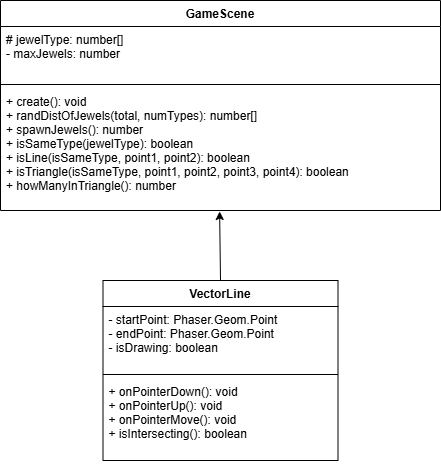

The diagram above was exported from draw.io. Its source (the exported page's mxGraphModel, read from the mxfile embedded in the PNG):
<mxGraphModel dx="1086" dy="497" grid="1" gridSize="10" guides="1" tooltips="1" connect="1" arrows="1" fold="1" page="1" pageScale="1" pageWidth="827" pageHeight="1169" math="0" shadow="0">
  <root>
    <mxCell id="0" />
    <mxCell id="1" parent="0" />
    <mxCell id="2" value="GameScene" style="swimlane;fontStyle=1;align=center;verticalAlign=top;childLayout=stackLayout;horizontal=1;startSize=26;horizontalStack=0;resizeParent=1;resizeParentMax=0;resizeLast=0;collapsible=1;marginBottom=0;" parent="1" vertex="1">
      <mxGeometry x="17" y="260" width="440" height="210" as="geometry" />
    </mxCell>
    <mxCell id="3" value="# jewelType: number[]&#10;- maxJewels: number" style="text;strokeColor=none;fillColor=none;align=left;verticalAlign=top;spacingLeft=4;spacingRight=4;overflow=hidden;rotatable=0;points=[[0,0.5],[1,0.5]];portConstraint=eastwest;" parent="2" vertex="1">
      <mxGeometry y="26" width="440" height="54" as="geometry" />
    </mxCell>
    <mxCell id="4" value="" style="line;strokeWidth=1;fillColor=none;align=left;verticalAlign=middle;spacingTop=-1;spacingLeft=3;spacingRight=3;rotatable=0;labelPosition=right;points=[];portConstraint=eastwest;strokeColor=inherit;" parent="2" vertex="1">
      <mxGeometry y="80" width="440" height="8" as="geometry" />
    </mxCell>
    <mxCell id="5" value="+ create(): void&#10;+ randDistOfJewels(total, numTypes): number[]&#10;+ spawnJewels(): number&#10;+ isSameType(jewelType): boolean&#10;+ isLine(isSameType, point1, point2): boolean&#10;+ isTriangle(isSameType, point1, point2, point3, point4): boolean&#10;+ howManyInTriangle(): number" style="text;strokeColor=none;fillColor=none;align=left;verticalAlign=top;spacingLeft=4;spacingRight=4;overflow=hidden;rotatable=0;points=[[0,0.5],[1,0.5]];portConstraint=eastwest;" parent="2" vertex="1">
      <mxGeometry y="88" width="440" height="122" as="geometry" />
    </mxCell>
    <mxCell id="23" style="edgeStyle=none;html=1;exitX=0.5;exitY=0;exitDx=0;exitDy=0;entryX=0.498;entryY=1.008;entryDx=0;entryDy=0;entryPerimeter=0;" parent="1" source="19" target="5" edge="1">
      <mxGeometry relative="1" as="geometry" />
    </mxCell>
    <mxCell id="19" value="VectorLine" style="swimlane;fontStyle=1;align=center;verticalAlign=top;childLayout=stackLayout;horizontal=1;startSize=26;horizontalStack=0;resizeParent=1;resizeParentMax=0;resizeLast=0;collapsible=1;marginBottom=0;" parent="1" vertex="1">
      <mxGeometry x="119.5" y="540" width="235" height="180" as="geometry" />
    </mxCell>
    <mxCell id="20" value="- startPoint: Phaser.Geom.Point &#10;- endPoint: Phaser.Geom.Point&#10;- isDrawing: boolean" style="text;strokeColor=none;fillColor=none;align=left;verticalAlign=top;spacingLeft=4;spacingRight=4;overflow=hidden;rotatable=0;points=[[0,0.5],[1,0.5]];portConstraint=eastwest;" parent="19" vertex="1">
      <mxGeometry y="26" width="235" height="64" as="geometry" />
    </mxCell>
    <mxCell id="21" value="" style="line;strokeWidth=1;fillColor=none;align=left;verticalAlign=middle;spacingTop=-1;spacingLeft=3;spacingRight=3;rotatable=0;labelPosition=right;points=[];portConstraint=eastwest;strokeColor=inherit;" parent="19" vertex="1">
      <mxGeometry y="90" width="235" height="8" as="geometry" />
    </mxCell>
    <mxCell id="22" value="+ onPointerDown(): void&#10;+ onPointerUp(): void&#10;+ onPointerMove(): void&#10;+ isIntersecting(): boolean" style="text;strokeColor=none;fillColor=none;align=left;verticalAlign=top;spacingLeft=4;spacingRight=4;overflow=hidden;rotatable=0;points=[[0,0.5],[1,0.5]];portConstraint=eastwest;" parent="19" vertex="1">
      <mxGeometry y="98" width="235" height="82" as="geometry" />
    </mxCell>
  </root>
</mxGraphModel>